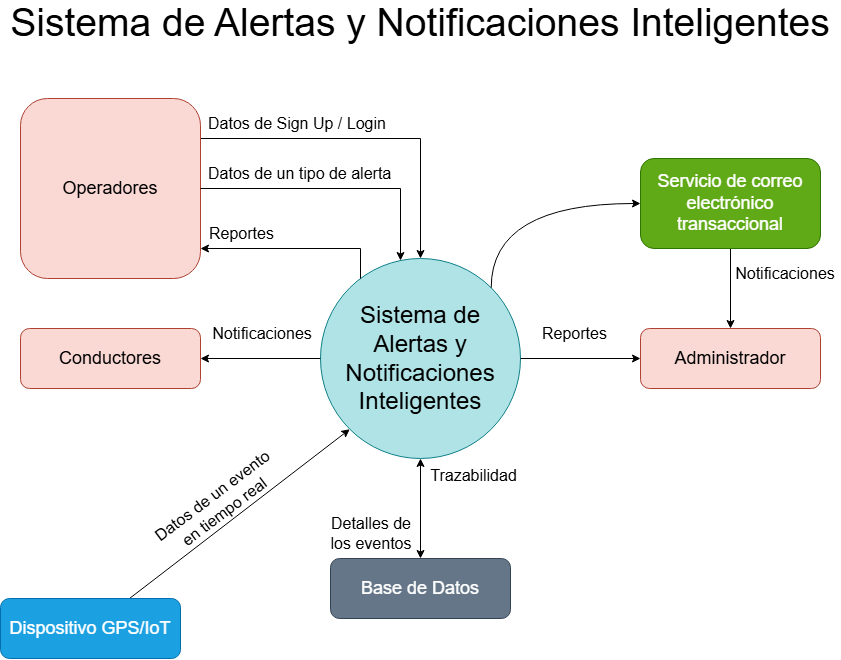

The diagram above was exported from draw.io. Its source (the exported page's mxGraphModel, read from the mxfile embedded in the PNG):
<mxGraphModel dx="1440" dy="803" grid="1" gridSize="10" guides="1" tooltips="1" connect="1" arrows="1" fold="1" page="1" pageScale="1" pageWidth="850" pageHeight="1100" math="0" shadow="0">
  <root>
    <mxCell id="13hpMKD0Og2wUkhDWpF2-0" />
    <mxCell id="13hpMKD0Og2wUkhDWpF2-1" parent="13hpMKD0Og2wUkhDWpF2-0" />
    <mxCell id="13hpMKD0Og2wUkhDWpF2-27" value="&lt;font style=&quot;font-size: 24px;&quot;&gt;Sistema de Alertas y Notificaciones Inteligentes&lt;/font&gt;" style="ellipse;whiteSpace=wrap;html=1;aspect=fixed;fillColor=#b0e3e6;strokeColor=#0e8088;align=center;" vertex="1" parent="13hpMKD0Og2wUkhDWpF2-1">
      <mxGeometry x="325" y="280" width="200" height="200" as="geometry" />
    </mxCell>
    <mxCell id="13hpMKD0Og2wUkhDWpF2-28" value="&lt;font style=&quot;font-size: 18px;&quot;&gt;Base de Datos&lt;/font&gt;" style="rounded=1;whiteSpace=wrap;html=1;fillColor=#647687;strokeColor=#314354;fontColor=#ffffff;" vertex="1" parent="13hpMKD0Og2wUkhDWpF2-1">
      <mxGeometry x="335" y="580" width="180" height="60" as="geometry" />
    </mxCell>
    <mxCell id="13hpMKD0Og2wUkhDWpF2-29" value="&lt;font style=&quot;font-size: 18px;&quot;&gt;Conductores&lt;/font&gt;" style="rounded=1;whiteSpace=wrap;html=1;fillColor=#fad9d5;strokeColor=#ae4132;" vertex="1" parent="13hpMKD0Og2wUkhDWpF2-1">
      <mxGeometry x="25" y="350" width="180" height="60" as="geometry" />
    </mxCell>
    <mxCell id="13hpMKD0Og2wUkhDWpF2-30" value="&lt;span style=&quot;font-size: 18px;&quot;&gt;Administrador&lt;/span&gt;" style="rounded=1;whiteSpace=wrap;html=1;fillColor=#fad9d5;strokeColor=#ae4132;" vertex="1" parent="13hpMKD0Og2wUkhDWpF2-1">
      <mxGeometry x="645" y="350" width="180" height="60" as="geometry" />
    </mxCell>
    <mxCell id="13hpMKD0Og2wUkhDWpF2-31" value="" style="endArrow=classic;startArrow=classic;html=1;rounded=0;entryX=0.5;entryY=1;entryDx=0;entryDy=0;" edge="1" parent="13hpMKD0Og2wUkhDWpF2-1" source="13hpMKD0Og2wUkhDWpF2-28" target="13hpMKD0Og2wUkhDWpF2-27">
      <mxGeometry width="50" height="50" relative="1" as="geometry">
        <mxPoint x="110" y="360" as="sourcePoint" />
        <mxPoint x="160" y="310" as="targetPoint" />
      </mxGeometry>
    </mxCell>
    <mxCell id="13hpMKD0Og2wUkhDWpF2-32" value="" style="endArrow=none;startArrow=classic;html=1;rounded=0;startFill=1;" edge="1" parent="13hpMKD0Og2wUkhDWpF2-1" source="13hpMKD0Og2wUkhDWpF2-30" target="13hpMKD0Og2wUkhDWpF2-67">
      <mxGeometry width="50" height="50" relative="1" as="geometry">
        <mxPoint x="435" y="560" as="sourcePoint" />
        <mxPoint x="435" y="490" as="targetPoint" />
      </mxGeometry>
    </mxCell>
    <mxCell id="13hpMKD0Og2wUkhDWpF2-33" value="" style="endArrow=none;startArrow=classic;html=1;rounded=0;startFill=1;" edge="1" parent="13hpMKD0Og2wUkhDWpF2-1" source="13hpMKD0Og2wUkhDWpF2-29" target="13hpMKD0Og2wUkhDWpF2-27">
      <mxGeometry width="50" height="50" relative="1" as="geometry">
        <mxPoint x="110" y="360" as="sourcePoint" />
        <mxPoint x="160" y="310" as="targetPoint" />
      </mxGeometry>
    </mxCell>
    <mxCell id="13hpMKD0Og2wUkhDWpF2-34" value="" style="endArrow=none;startArrow=classic;html=1;rounded=0;startFill=1;edgeStyle=orthogonalEdgeStyle;" edge="1" parent="13hpMKD0Og2wUkhDWpF2-1" source="13hpMKD0Og2wUkhDWpF2-71" target="13hpMKD0Og2wUkhDWpF2-27">
      <mxGeometry width="50" height="50" relative="1" as="geometry">
        <mxPoint x="215" y="210" as="sourcePoint" />
        <mxPoint x="350" y="280" as="targetPoint" />
        <Array as="points">
          <mxPoint x="365" y="270" />
        </Array>
      </mxGeometry>
    </mxCell>
    <mxCell id="13hpMKD0Og2wUkhDWpF2-35" value="" style="endArrow=classic;startArrow=none;html=1;rounded=0;startFill=0;edgeStyle=orthogonalEdgeStyle;" edge="1" parent="13hpMKD0Og2wUkhDWpF2-1" source="13hpMKD0Og2wUkhDWpF2-71" target="13hpMKD0Og2wUkhDWpF2-27">
      <mxGeometry width="50" height="50" relative="1" as="geometry">
        <mxPoint x="215" y="150" as="sourcePoint" />
        <mxPoint x="439" y="280" as="targetPoint" />
        <Array as="points">
          <mxPoint x="425" y="160" />
        </Array>
      </mxGeometry>
    </mxCell>
    <mxCell id="13hpMKD0Og2wUkhDWpF2-36" value="Notificaciones" style="text;html=1;align=center;verticalAlign=middle;whiteSpace=wrap;rounded=0;fontSize=16;rotation=0;" vertex="1" parent="13hpMKD0Og2wUkhDWpF2-1">
      <mxGeometry x="735" y="280" width="110" height="30" as="geometry" />
    </mxCell>
    <mxCell id="13hpMKD0Og2wUkhDWpF2-37" value="Trazabilidad" style="text;html=1;align=center;verticalAlign=middle;whiteSpace=wrap;rounded=0;fontSize=16;rotation=0;" vertex="1" parent="13hpMKD0Og2wUkhDWpF2-1">
      <mxGeometry x="432" y="482" width="93" height="30" as="geometry" />
    </mxCell>
    <mxCell id="13hpMKD0Og2wUkhDWpF2-38" value="Detalles de los eventos" style="text;html=1;align=center;verticalAlign=middle;whiteSpace=wrap;rounded=0;fontSize=16;rotation=0;" vertex="1" parent="13hpMKD0Og2wUkhDWpF2-1">
      <mxGeometry x="331" y="540" width="90" height="30" as="geometry" />
    </mxCell>
    <mxCell id="13hpMKD0Og2wUkhDWpF2-39" value="Datos de Sign Up / Login" style="text;html=1;align=left;verticalAlign=middle;whiteSpace=wrap;rounded=0;fontSize=16;rotation=0;" vertex="1" parent="13hpMKD0Og2wUkhDWpF2-1">
      <mxGeometry x="211" y="130" width="209" height="30" as="geometry" />
    </mxCell>
    <mxCell id="13hpMKD0Og2wUkhDWpF2-40" value="Reportes" style="text;html=1;align=left;verticalAlign=middle;whiteSpace=wrap;rounded=0;fontSize=16;rotation=0;" vertex="1" parent="13hpMKD0Og2wUkhDWpF2-1">
      <mxGeometry x="212" y="240" width="74" height="30" as="geometry" />
    </mxCell>
    <mxCell id="13hpMKD0Og2wUkhDWpF2-41" value="Notificaciones" style="text;html=1;align=center;verticalAlign=middle;whiteSpace=wrap;rounded=0;fontSize=16;rotation=0;" vertex="1" parent="13hpMKD0Og2wUkhDWpF2-1">
      <mxGeometry x="212" y="340" width="110" height="30" as="geometry" />
    </mxCell>
    <mxCell id="13hpMKD0Og2wUkhDWpF2-64" style="rounded=0;orthogonalLoop=1;jettySize=auto;html=1;entryX=0;entryY=1;entryDx=0;entryDy=0;" edge="1" parent="13hpMKD0Og2wUkhDWpF2-1" source="13hpMKD0Og2wUkhDWpF2-65" target="13hpMKD0Og2wUkhDWpF2-27">
      <mxGeometry relative="1" as="geometry" />
    </mxCell>
    <mxCell id="13hpMKD0Og2wUkhDWpF2-65" value="&lt;font style=&quot;font-size: 18px;&quot;&gt;Dispositivo GPS/IoT&lt;/font&gt;" style="rounded=1;whiteSpace=wrap;html=1;fillColor=#1ba1e2;strokeColor=#006EAF;fontColor=#ffffff;" vertex="1" parent="13hpMKD0Og2wUkhDWpF2-1">
      <mxGeometry x="5.000000000000014" y="620" width="180" height="60" as="geometry" />
    </mxCell>
    <mxCell id="13hpMKD0Og2wUkhDWpF2-66" value="Datos de un evento en tiempo real" style="text;html=1;align=center;verticalAlign=middle;whiteSpace=wrap;rounded=0;fontSize=16;rotation=323;" vertex="1" parent="13hpMKD0Og2wUkhDWpF2-1">
      <mxGeometry x="148.3" y="510" width="150" height="30" as="geometry" />
    </mxCell>
    <mxCell id="13hpMKD0Og2wUkhDWpF2-67" value="&lt;font style=&quot;font-size: 18px;&quot;&gt;Servicio de correo electrónico transaccional&lt;/font&gt;" style="rounded=1;whiteSpace=wrap;html=1;fillColor=#60a917;strokeColor=#2D7600;fontColor=#ffffff;" vertex="1" parent="13hpMKD0Og2wUkhDWpF2-1">
      <mxGeometry x="645" y="180" width="180" height="90" as="geometry" />
    </mxCell>
    <mxCell id="13hpMKD0Og2wUkhDWpF2-68" style="rounded=0;orthogonalLoop=1;jettySize=auto;html=1;edgeStyle=orthogonalEdgeStyle;curved=1;entryX=1;entryY=0;entryDx=0;entryDy=0;startArrow=classic;startFill=1;endArrow=none;" edge="1" parent="13hpMKD0Og2wUkhDWpF2-1" source="13hpMKD0Og2wUkhDWpF2-67" target="13hpMKD0Og2wUkhDWpF2-27">
      <mxGeometry relative="1" as="geometry" />
    </mxCell>
    <mxCell id="13hpMKD0Og2wUkhDWpF2-69" style="rounded=0;orthogonalLoop=1;jettySize=auto;html=1;" edge="1" parent="13hpMKD0Og2wUkhDWpF2-1" source="13hpMKD0Og2wUkhDWpF2-27" target="13hpMKD0Og2wUkhDWpF2-30">
      <mxGeometry relative="1" as="geometry">
        <mxPoint x="506" y="319" as="sourcePoint" />
        <mxPoint x="675" y="150" as="targetPoint" />
      </mxGeometry>
    </mxCell>
    <mxCell id="13hpMKD0Og2wUkhDWpF2-70" value="Reportes" style="text;html=1;align=left;verticalAlign=middle;whiteSpace=wrap;rounded=0;fontSize=16;rotation=0;" vertex="1" parent="13hpMKD0Og2wUkhDWpF2-1">
      <mxGeometry x="545" y="340" width="74" height="30" as="geometry" />
    </mxCell>
    <mxCell id="13hpMKD0Og2wUkhDWpF2-71" value="&lt;span style=&quot;font-size: 18px;&quot;&gt;Operadores&lt;/span&gt;" style="rounded=1;whiteSpace=wrap;html=1;fillColor=#fad9d5;strokeColor=#ae4132;" vertex="1" parent="13hpMKD0Og2wUkhDWpF2-1">
      <mxGeometry x="25" y="120" width="180" height="180" as="geometry" />
    </mxCell>
    <mxCell id="Lvdt_Wi5Y20L0-t__t_--5" value="" style="endArrow=classic;startArrow=none;html=1;rounded=0;startFill=0;edgeStyle=orthogonalEdgeStyle;" edge="1" parent="13hpMKD0Og2wUkhDWpF2-1" source="13hpMKD0Og2wUkhDWpF2-71" target="13hpMKD0Og2wUkhDWpF2-27">
      <mxGeometry width="50" height="50" relative="1" as="geometry">
        <mxPoint x="185" y="170" as="sourcePoint" />
        <mxPoint x="405" y="300" as="targetPoint" />
        <Array as="points">
          <mxPoint x="405" y="210" />
        </Array>
      </mxGeometry>
    </mxCell>
    <mxCell id="Lvdt_Wi5Y20L0-t__t_--6" value="Datos de un tipo de alerta&amp;nbsp;" style="text;html=1;align=left;verticalAlign=middle;whiteSpace=wrap;rounded=0;fontSize=16;rotation=0;" vertex="1" parent="13hpMKD0Og2wUkhDWpF2-1">
      <mxGeometry x="211" y="180" width="209" height="30" as="geometry" />
    </mxCell>
    <mxCell id="8JOF-wYu7aCUwlfthC87-0" value="&lt;font style=&quot;font-size: 39px;&quot;&gt;Sistema de Alertas y Notificaciones Inteligentes&lt;/font&gt;" style="text;html=1;align=center;verticalAlign=middle;whiteSpace=wrap;rounded=0;" vertex="1" parent="13hpMKD0Og2wUkhDWpF2-1">
      <mxGeometry x="10" y="30" width="830" height="30" as="geometry" />
    </mxCell>
  </root>
</mxGraphModel>